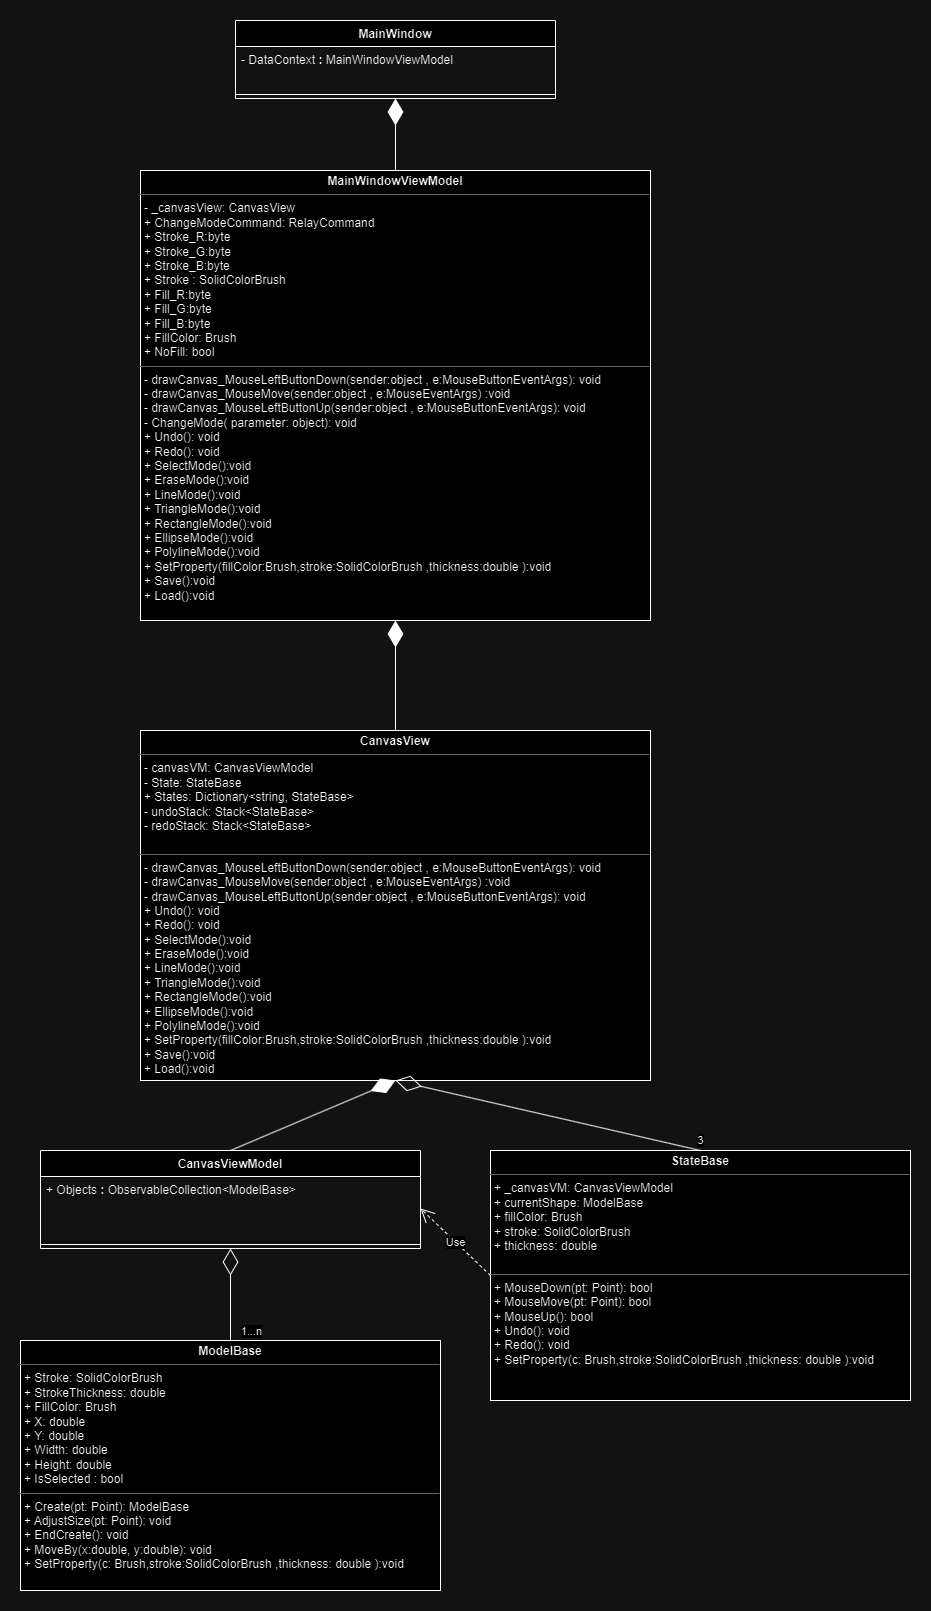

The diagram above was exported from draw.io. Its source (the exported page's mxGraphModel, read from the mxfile embedded in the PNG):
<mxGraphModel dx="1221" dy="1799" grid="1" gridSize="10" guides="1" tooltips="1" connect="1" arrows="1" fold="1" page="1" pageScale="1" pageWidth="827" pageHeight="1169" math="0" shadow="0">
  <root>
    <mxCell id="0" />
    <mxCell id="1" parent="0" />
    <mxCell id="73k-srvs3FJFmPNYiAuD-1" value="&lt;p style=&quot;margin:0px;margin-top:4px;text-align:center;&quot;&gt;&lt;b&gt;CanvasView&lt;/b&gt;&lt;br&gt;&lt;/p&gt;&lt;hr size=&quot;1&quot;&gt;&lt;p style=&quot;margin:0px;margin-left:4px;&quot;&gt;- canvasVM: CanvasViewModel&lt;/p&gt;&lt;p style=&quot;margin:0px;margin-left:4px;&quot;&gt;- State: StateBase&lt;br&gt;&lt;/p&gt;&lt;p style=&quot;margin:0px;margin-left:4px;&quot;&gt;+ States: Dictionary&amp;lt;string, StateBase&amp;gt;&lt;br&gt;&lt;/p&gt;&lt;p style=&quot;margin:0px;margin-left:4px;&quot;&gt;- undoStack: Stack&amp;lt;StateBase&amp;gt;&lt;br&gt;&lt;/p&gt;&lt;p style=&quot;margin:0px;margin-left:4px;&quot;&gt;- redoStack: Stack&amp;lt;StateBase&amp;gt;&lt;br&gt;&lt;/p&gt;&lt;p style=&quot;margin:0px;margin-left:4px;&quot;&gt;&lt;br&gt;&lt;/p&gt;&lt;hr size=&quot;1&quot;&gt;&lt;p style=&quot;margin:0px;margin-left:4px;&quot;&gt;-&amp;nbsp;drawCanvas_MouseLeftButtonDown(sender:object , e:MouseButtonEventArgs): void&lt;/p&gt;&lt;p style=&quot;margin:0px;margin-left:4px;&quot;&gt;-&amp;nbsp;drawCanvas_MouseMove(sender:object , e:MouseEventArgs) :void&lt;/p&gt;&lt;p style=&quot;margin:0px;margin-left:4px;&quot;&gt;-&amp;nbsp;drawCanvas_MouseLeftButtonUp(sender:object , e:MouseButtonEventArgs): void&lt;br&gt;&lt;/p&gt;&lt;p style=&quot;margin:0px;margin-left:4px;&quot;&gt;+ Undo(): void&lt;/p&gt;&lt;p style=&quot;margin:0px;margin-left:4px;&quot;&gt;+ Redo(): void&lt;br&gt;&lt;/p&gt;&lt;p style=&quot;margin:0px;margin-left:4px;&quot;&gt;+ SelectMode():void&lt;br&gt;&lt;/p&gt;&lt;p style=&quot;margin:0px;margin-left:4px;&quot;&gt;+ EraseMode():void&lt;br&gt;&lt;/p&gt;&lt;p style=&quot;margin:0px;margin-left:4px;&quot;&gt;+ LineMode():void&lt;/p&gt;&lt;p style=&quot;margin:0px;margin-left:4px;&quot;&gt;+ TriangleMode():void&lt;br&gt;&lt;/p&gt;&lt;p style=&quot;margin:0px;margin-left:4px;&quot;&gt;+ RectangleMode():void&lt;br&gt;&lt;/p&gt;&lt;p style=&quot;margin:0px;margin-left:4px;&quot;&gt;+ EllipseMode():void&lt;br&gt;&lt;/p&gt;&lt;p style=&quot;margin:0px;margin-left:4px;&quot;&gt;+ PolylineMode():void&lt;br&gt;&lt;/p&gt;&lt;p style=&quot;margin:0px;margin-left:4px;&quot;&gt;+ SetProperty(fillColor:Brush,stroke:SolidColorBrush&amp;nbsp;,thickness:double&amp;nbsp;):void&amp;nbsp;&lt;/p&gt;&lt;p style=&quot;margin:0px;margin-left:4px;&quot;&gt;+ Save():void&lt;/p&gt;&lt;p style=&quot;margin:0px;margin-left:4px;&quot;&gt;+ Load():void&lt;/p&gt;&lt;p style=&quot;margin:0px;margin-left:4px;&quot;&gt;&lt;br&gt;&lt;/p&gt;" style="verticalAlign=top;align=left;overflow=fill;fontSize=12;fontFamily=Helvetica;html=1;whiteSpace=wrap;" vertex="1" parent="1">
      <mxGeometry x="760" y="620" width="510" height="350" as="geometry" />
    </mxCell>
    <mxCell id="73k-srvs3FJFmPNYiAuD-2" value="&lt;p style=&quot;margin:0px;margin-top:4px;text-align:center;&quot;&gt;&lt;b&gt;MainWindowViewModel&lt;/b&gt;&lt;br&gt;&lt;/p&gt;&lt;hr size=&quot;1&quot;&gt;&lt;p style=&quot;margin:0px;margin-left:4px;&quot;&gt;- _canvasView: CanvasView&lt;/p&gt;&lt;p style=&quot;margin:0px;margin-left:4px;&quot;&gt;+ ChangeModeCommand: RelayCommand&lt;/p&gt;&lt;p style=&quot;margin:0px;margin-left:4px;&quot;&gt;+&amp;nbsp;Stroke_R:byte&lt;/p&gt;&lt;p style=&quot;margin:0px;margin-left:4px;&quot;&gt;+&amp;nbsp;Stroke_G:byte&lt;br&gt;&lt;/p&gt;&lt;p style=&quot;margin:0px;margin-left:4px;&quot;&gt;+&amp;nbsp;Stroke_B:byte&lt;br&gt;&lt;/p&gt;&lt;p style=&quot;margin:0px;margin-left:4px;&quot;&gt;+&amp;nbsp;Stroke :&amp;nbsp;SolidColorBrush&lt;/p&gt;&lt;p style=&quot;margin:0px;margin-left:4px;&quot;&gt;+&amp;nbsp;Fill_R:byte&lt;/p&gt;&lt;p style=&quot;margin:0px;margin-left:4px;&quot;&gt;+&amp;nbsp;Fill_G:byte&lt;br&gt;&lt;/p&gt;&lt;p style=&quot;margin:0px;margin-left:4px;&quot;&gt;+&amp;nbsp;Fill_B:byte&lt;br&gt;&lt;/p&gt;&lt;p style=&quot;margin:0px;margin-left:4px;&quot;&gt;+&amp;nbsp;FillColor: Brush&lt;/p&gt;&lt;p style=&quot;margin:0px;margin-left:4px;&quot;&gt;+&amp;nbsp;NoFill: bool&lt;/p&gt;&lt;hr size=&quot;1&quot;&gt;&lt;p style=&quot;margin:0px;margin-left:4px;&quot;&gt;-&amp;nbsp;drawCanvas_MouseLeftButtonDown(sender:object , e:MouseButtonEventArgs): void&lt;/p&gt;&lt;p style=&quot;margin:0px;margin-left:4px;&quot;&gt;-&amp;nbsp;drawCanvas_MouseMove(sender:object , e:MouseEventArgs) :void&lt;/p&gt;&lt;p style=&quot;margin:0px;margin-left:4px;&quot;&gt;-&amp;nbsp;drawCanvas_MouseLeftButtonUp(sender:object , e:MouseButtonEventArgs): void&lt;br&gt;&lt;/p&gt;&lt;p style=&quot;margin:0px;margin-left:4px;&quot;&gt;- ChangeMode( parameter: object): void&lt;br&gt;&lt;/p&gt;&lt;p style=&quot;margin:0px;margin-left:4px;&quot;&gt;+ Undo(): void&lt;/p&gt;&lt;p style=&quot;margin:0px;margin-left:4px;&quot;&gt;+ Redo(): void&lt;br&gt;&lt;/p&gt;&lt;p style=&quot;margin:0px;margin-left:4px;&quot;&gt;+ SelectMode():void&lt;br&gt;&lt;/p&gt;&lt;p style=&quot;margin:0px;margin-left:4px;&quot;&gt;+ EraseMode():void&lt;br&gt;&lt;/p&gt;&lt;p style=&quot;margin:0px;margin-left:4px;&quot;&gt;+ LineMode():void&lt;/p&gt;&lt;p style=&quot;margin:0px;margin-left:4px;&quot;&gt;+ TriangleMode():void&lt;br&gt;&lt;/p&gt;&lt;p style=&quot;margin:0px;margin-left:4px;&quot;&gt;+ RectangleMode():void&lt;br&gt;&lt;/p&gt;&lt;p style=&quot;margin:0px;margin-left:4px;&quot;&gt;+ EllipseMode():void&lt;br&gt;&lt;/p&gt;&lt;p style=&quot;margin:0px;margin-left:4px;&quot;&gt;+ PolylineMode():void&lt;br&gt;&lt;/p&gt;&lt;p style=&quot;margin:0px;margin-left:4px;&quot;&gt;+ SetProperty(fillColor:Brush,stroke:SolidColorBrush&amp;nbsp;,thickness:double&amp;nbsp;):void&amp;nbsp;&lt;/p&gt;&lt;p style=&quot;margin:0px;margin-left:4px;&quot;&gt;+ Save():void&lt;/p&gt;&lt;p style=&quot;margin:0px;margin-left:4px;&quot;&gt;+ Load():void&lt;/p&gt;&lt;p style=&quot;margin:0px;margin-left:4px;&quot;&gt;&lt;br&gt;&lt;/p&gt;" style="verticalAlign=top;align=left;overflow=fill;fontSize=12;fontFamily=Helvetica;html=1;whiteSpace=wrap;" vertex="1" parent="1">
      <mxGeometry x="760" y="60" width="510" height="450" as="geometry" />
    </mxCell>
    <mxCell id="73k-srvs3FJFmPNYiAuD-3" value="" style="endArrow=diamondThin;endFill=1;endSize=24;html=1;rounded=0;entryX=0.5;entryY=1;entryDx=0;entryDy=0;exitX=0.5;exitY=0;exitDx=0;exitDy=0;" edge="1" parent="1" source="73k-srvs3FJFmPNYiAuD-1" target="73k-srvs3FJFmPNYiAuD-2">
      <mxGeometry width="160" relative="1" as="geometry">
        <mxPoint x="710" y="620" as="sourcePoint" />
        <mxPoint x="870" y="620" as="targetPoint" />
      </mxGeometry>
    </mxCell>
    <mxCell id="73k-srvs3FJFmPNYiAuD-4" value="MainWindow" style="swimlane;fontStyle=1;align=center;verticalAlign=top;childLayout=stackLayout;horizontal=1;startSize=26;horizontalStack=0;resizeParent=1;resizeParentMax=0;resizeLast=0;collapsible=1;marginBottom=0;whiteSpace=wrap;html=1;" vertex="1" parent="1">
      <mxGeometry x="855" y="-90" width="320" height="78" as="geometry" />
    </mxCell>
    <mxCell id="73k-srvs3FJFmPNYiAuD-5" value="&lt;div style=&quot;text-align: center;&quot;&gt;&lt;span style=&quot;background-color: initial;&quot;&gt;-&amp;nbsp;DataContext &lt;b&gt;: &lt;/b&gt;MainWindowViewModel&lt;/span&gt;&lt;/div&gt;" style="text;strokeColor=none;fillColor=none;align=left;verticalAlign=top;spacingLeft=4;spacingRight=4;overflow=hidden;rotatable=0;points=[[0,0.5],[1,0.5]];portConstraint=eastwest;whiteSpace=wrap;html=1;" vertex="1" parent="73k-srvs3FJFmPNYiAuD-4">
      <mxGeometry y="26" width="320" height="44" as="geometry" />
    </mxCell>
    <mxCell id="73k-srvs3FJFmPNYiAuD-6" value="" style="line;strokeWidth=1;fillColor=none;align=left;verticalAlign=middle;spacingTop=-1;spacingLeft=3;spacingRight=3;rotatable=0;labelPosition=right;points=[];portConstraint=eastwest;strokeColor=inherit;" vertex="1" parent="73k-srvs3FJFmPNYiAuD-4">
      <mxGeometry y="70" width="320" height="8" as="geometry" />
    </mxCell>
    <mxCell id="73k-srvs3FJFmPNYiAuD-8" value="" style="endArrow=diamondThin;endFill=1;endSize=24;html=1;rounded=0;entryX=0.5;entryY=1;entryDx=0;entryDy=0;exitX=0.5;exitY=0;exitDx=0;exitDy=0;" edge="1" parent="1" source="73k-srvs3FJFmPNYiAuD-2" target="73k-srvs3FJFmPNYiAuD-4">
      <mxGeometry width="160" relative="1" as="geometry">
        <mxPoint x="980" y="220" as="sourcePoint" />
        <mxPoint x="1140" y="220" as="targetPoint" />
      </mxGeometry>
    </mxCell>
    <mxCell id="73k-srvs3FJFmPNYiAuD-9" value="CanvasViewModel" style="swimlane;fontStyle=1;align=center;verticalAlign=top;childLayout=stackLayout;horizontal=1;startSize=26;horizontalStack=0;resizeParent=1;resizeParentMax=0;resizeLast=0;collapsible=1;marginBottom=0;whiteSpace=wrap;html=1;" vertex="1" parent="1">
      <mxGeometry x="660" y="1040" width="380" height="98" as="geometry" />
    </mxCell>
    <mxCell id="73k-srvs3FJFmPNYiAuD-10" value="&lt;div style=&quot;text-align: center;&quot;&gt;+ Objects&amp;nbsp;&lt;b&gt;:&amp;nbsp;&lt;/b&gt;&lt;span style=&quot;background-color: initial;&quot;&gt;ObservableCollection&amp;lt;ModelBase&amp;gt;&lt;/span&gt;&lt;/div&gt;&lt;div style=&quot;text-align: center;&quot;&gt;&lt;span style=&quot;background-color: initial;&quot;&gt;&lt;b&gt;&amp;nbsp;&lt;/b&gt;&lt;/span&gt;&lt;/div&gt;" style="text;strokeColor=none;fillColor=none;align=left;verticalAlign=top;spacingLeft=4;spacingRight=4;overflow=hidden;rotatable=0;points=[[0,0.5],[1,0.5]];portConstraint=eastwest;whiteSpace=wrap;html=1;" vertex="1" parent="73k-srvs3FJFmPNYiAuD-9">
      <mxGeometry y="26" width="380" height="64" as="geometry" />
    </mxCell>
    <mxCell id="73k-srvs3FJFmPNYiAuD-11" value="" style="line;strokeWidth=1;fillColor=none;align=left;verticalAlign=middle;spacingTop=-1;spacingLeft=3;spacingRight=3;rotatable=0;labelPosition=right;points=[];portConstraint=eastwest;strokeColor=inherit;" vertex="1" parent="73k-srvs3FJFmPNYiAuD-9">
      <mxGeometry y="90" width="380" height="8" as="geometry" />
    </mxCell>
    <mxCell id="73k-srvs3FJFmPNYiAuD-13" value="" style="endArrow=diamondThin;endFill=1;endSize=24;html=1;rounded=0;entryX=0.5;entryY=1;entryDx=0;entryDy=0;exitX=0.5;exitY=0;exitDx=0;exitDy=0;" edge="1" parent="1" source="73k-srvs3FJFmPNYiAuD-9" target="73k-srvs3FJFmPNYiAuD-1">
      <mxGeometry width="160" relative="1" as="geometry">
        <mxPoint x="1000" y="1010" as="sourcePoint" />
        <mxPoint x="1160" y="1010" as="targetPoint" />
      </mxGeometry>
    </mxCell>
    <mxCell id="73k-srvs3FJFmPNYiAuD-14" value="&lt;p style=&quot;margin:0px;margin-top:4px;text-align:center;&quot;&gt;&lt;b&gt;StateBase&lt;/b&gt;&lt;/p&gt;&lt;hr size=&quot;1&quot;&gt;&lt;p style=&quot;margin:0px;margin-left:4px;&quot;&gt;+ _canvasVM: CanvasViewModel&lt;/p&gt;&lt;p style=&quot;margin:0px;margin-left:4px;&quot;&gt;+ currentShape: ModelBase&lt;br&gt;&lt;/p&gt;&lt;p style=&quot;margin:0px;margin-left:4px;&quot;&gt;+ fillColor: Brush&lt;br&gt;&lt;/p&gt;&lt;p style=&quot;margin:0px;margin-left:4px;&quot;&gt;+ stroke: SolidColorBrush&lt;br&gt;&lt;/p&gt;&lt;p style=&quot;margin:0px;margin-left:4px;&quot;&gt;+ thickness: double&lt;/p&gt;&lt;p style=&quot;margin:0px;margin-left:4px;&quot;&gt;&lt;br&gt;&lt;/p&gt;&lt;hr size=&quot;1&quot;&gt;&lt;p style=&quot;margin:0px;margin-left:4px;&quot;&gt;+ MouseDown(pt: Point): bool&lt;/p&gt;&lt;p style=&quot;margin:0px;margin-left:4px;&quot;&gt;+ MouseMove(pt: Point): bool&lt;br&gt;&lt;/p&gt;&lt;p style=&quot;margin:0px;margin-left:4px;&quot;&gt;+ MouseUp(): bool&lt;br&gt;&lt;/p&gt;&lt;p style=&quot;margin:0px;margin-left:4px;&quot;&gt;+ Undo(): void&lt;br&gt;&lt;/p&gt;&lt;p style=&quot;margin:0px;margin-left:4px;&quot;&gt;+ Redo(): void&lt;br&gt;&lt;/p&gt;&lt;p style=&quot;margin:0px;margin-left:4px;&quot;&gt;+&amp;nbsp;SetProperty(c: Brush,stroke:SolidColorBrush ,thickness: double ):void&lt;/p&gt;&lt;p style=&quot;margin:0px;margin-left:4px;&quot;&gt;&lt;br&gt;&lt;/p&gt;" style="verticalAlign=top;align=left;overflow=fill;fontSize=12;fontFamily=Helvetica;html=1;whiteSpace=wrap;" vertex="1" parent="1">
      <mxGeometry x="1110" y="1040" width="420" height="250" as="geometry" />
    </mxCell>
    <mxCell id="73k-srvs3FJFmPNYiAuD-15" value="" style="endArrow=diamondThin;endFill=0;endSize=24;html=1;rounded=0;entryX=0.5;entryY=1;entryDx=0;entryDy=0;exitX=0.5;exitY=0;exitDx=0;exitDy=0;" edge="1" parent="1" source="73k-srvs3FJFmPNYiAuD-14" target="73k-srvs3FJFmPNYiAuD-1">
      <mxGeometry width="160" relative="1" as="geometry">
        <mxPoint x="1110" y="1010" as="sourcePoint" />
        <mxPoint x="1270" y="1010" as="targetPoint" />
      </mxGeometry>
    </mxCell>
    <mxCell id="73k-srvs3FJFmPNYiAuD-20" value="3" style="edgeLabel;html=1;align=center;verticalAlign=middle;resizable=0;points=[];" vertex="1" connectable="0" parent="73k-srvs3FJFmPNYiAuD-15">
      <mxGeometry x="-0.4451" y="3" relative="1" as="geometry">
        <mxPoint x="85" y="6" as="offset" />
      </mxGeometry>
    </mxCell>
    <mxCell id="73k-srvs3FJFmPNYiAuD-16" value="&lt;p style=&quot;margin:0px;margin-top:4px;text-align:center;&quot;&gt;&lt;b&gt;ModelBase&lt;/b&gt;&lt;/p&gt;&lt;hr size=&quot;1&quot;&gt;&lt;p style=&quot;margin:0px;margin-left:4px;&quot;&gt;+ Stroke: SolidColorBrush&lt;/p&gt;&lt;p style=&quot;margin:0px;margin-left:4px;&quot;&gt;+ StrokeThickness: double&lt;br&gt;&lt;/p&gt;&lt;p style=&quot;margin:0px;margin-left:4px;&quot;&gt;+ FillColor: Brush&lt;br&gt;&lt;/p&gt;&lt;p style=&quot;margin:0px;margin-left:4px;&quot;&gt;+ X: double&lt;/p&gt;&lt;p style=&quot;margin:0px;margin-left:4px;&quot;&gt;+ Y: double&lt;br&gt;&lt;/p&gt;&lt;p style=&quot;margin:0px;margin-left:4px;&quot;&gt;+ Width: double&lt;br&gt;&lt;/p&gt;&lt;p style=&quot;margin:0px;margin-left:4px;&quot;&gt;+ Height: double&lt;br&gt;&lt;/p&gt;&lt;p style=&quot;margin:0px;margin-left:4px;&quot;&gt;+&amp;nbsp;IsSelected : bool&lt;/p&gt;&lt;hr size=&quot;1&quot;&gt;&lt;p style=&quot;margin:0px;margin-left:4px;&quot;&gt;+ Create(pt: Point): ModelBase&lt;/p&gt;&lt;p style=&quot;margin:0px;margin-left:4px;&quot;&gt;+ AdjustSize(pt: Point): void&lt;br&gt;&lt;/p&gt;&lt;p style=&quot;margin:0px;margin-left:4px;&quot;&gt;+ EndCreate(): void&lt;br&gt;&lt;/p&gt;&lt;p style=&quot;margin:0px;margin-left:4px;&quot;&gt;+ MoveBy(x:double, y:double): void&lt;br&gt;&lt;/p&gt;&lt;p style=&quot;margin:0px;margin-left:4px;&quot;&gt;+&amp;nbsp;SetProperty(c: Brush,stroke:SolidColorBrush ,thickness: double ):void&lt;/p&gt;&lt;p style=&quot;margin:0px;margin-left:4px;&quot;&gt;&lt;br&gt;&lt;/p&gt;" style="verticalAlign=top;align=left;overflow=fill;fontSize=12;fontFamily=Helvetica;html=1;whiteSpace=wrap;" vertex="1" parent="1">
      <mxGeometry x="640" y="1230" width="420" height="250" as="geometry" />
    </mxCell>
    <mxCell id="73k-srvs3FJFmPNYiAuD-17" value="" style="endArrow=diamondThin;endFill=0;endSize=24;html=1;rounded=0;entryX=0.5;entryY=1;entryDx=0;entryDy=0;exitX=0.5;exitY=0;exitDx=0;exitDy=0;" edge="1" parent="1" source="73k-srvs3FJFmPNYiAuD-16" target="73k-srvs3FJFmPNYiAuD-9">
      <mxGeometry width="160" relative="1" as="geometry">
        <mxPoint x="750" y="1230" as="sourcePoint" />
        <mxPoint x="910" y="1230" as="targetPoint" />
      </mxGeometry>
    </mxCell>
    <mxCell id="73k-srvs3FJFmPNYiAuD-19" value="1...n" style="edgeLabel;html=1;align=center;verticalAlign=middle;resizable=0;points=[];" vertex="1" connectable="0" parent="73k-srvs3FJFmPNYiAuD-17">
      <mxGeometry x="-0.5809" relative="1" as="geometry">
        <mxPoint x="20" y="9" as="offset" />
      </mxGeometry>
    </mxCell>
    <mxCell id="73k-srvs3FJFmPNYiAuD-21" value="Use" style="endArrow=open;endSize=12;dashed=1;html=1;rounded=0;exitX=0;exitY=0.5;exitDx=0;exitDy=0;entryX=1;entryY=0.5;entryDx=0;entryDy=0;" edge="1" parent="1" source="73k-srvs3FJFmPNYiAuD-14" target="73k-srvs3FJFmPNYiAuD-10">
      <mxGeometry width="160" relative="1" as="geometry">
        <mxPoint x="1030" y="1210" as="sourcePoint" />
        <mxPoint x="1050" y="1090" as="targetPoint" />
      </mxGeometry>
    </mxCell>
  </root>
</mxGraphModel>